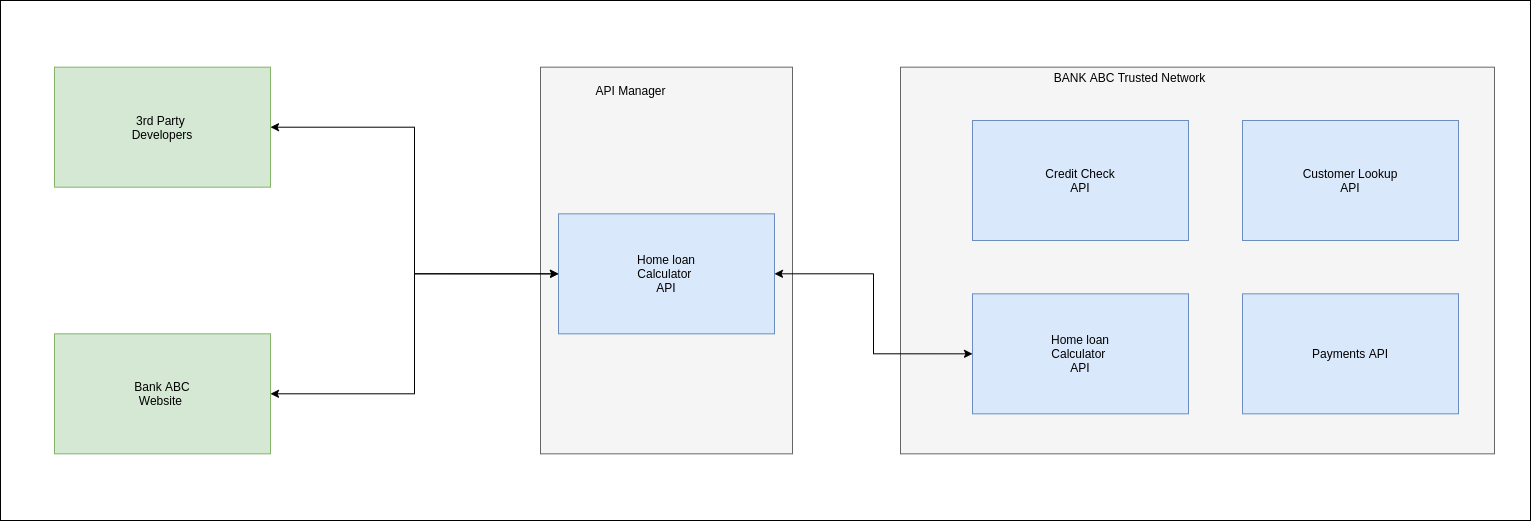

The diagram above was exported from draw.io. Its source (the exported page's mxGraphModel, read from the mxfile embedded in the PNG):
<mxGraphModel dx="980" dy="473" grid="1" gridSize="10" guides="1" tooltips="1" connect="1" arrows="1" fold="1" page="1" pageScale="1" pageWidth="850" pageHeight="1100" math="0" shadow="0">
  <root>
    <mxCell id="0" />
    <mxCell id="1" parent="0" />
    <mxCell id="2" value="" style="group" vertex="1" connectable="0" parent="1">
      <mxGeometry y="60" width="1530" height="520" as="geometry" />
    </mxCell>
    <mxCell id="3" value="" style="rounded=0;whiteSpace=wrap;html=1;" vertex="1" parent="2">
      <mxGeometry width="1530" height="520" as="geometry" />
    </mxCell>
    <mxCell id="4" value="" style="rounded=0;whiteSpace=wrap;html=1;fillColor=#f5f5f5;strokeColor=#666666;fontColor=#333333;" vertex="1" parent="2">
      <mxGeometry x="899.9999999999999" y="66.66666666666667" width="594" height="386.6666666666667" as="geometry" />
    </mxCell>
    <mxCell id="5" value="BANK ABC Trusted Network" style="text;html=1;align=center;verticalAlign=middle;resizable=0;points=[];autosize=1;" vertex="1" parent="2">
      <mxGeometry x="1044" y="66.66666666666667" width="170" height="20" as="geometry" />
    </mxCell>
    <mxCell id="6" value="Payments API" style="rounded=0;whiteSpace=wrap;html=1;fillColor=#dae8fc;strokeColor=#6c8ebf;" vertex="1" parent="2">
      <mxGeometry x="1242" y="293.33333333333337" width="216" height="120.00000000000001" as="geometry" />
    </mxCell>
    <mxCell id="7" value="Credit Check&lt;br&gt;API" style="rounded=0;whiteSpace=wrap;html=1;fillColor=#dae8fc;strokeColor=#6c8ebf;" vertex="1" parent="2">
      <mxGeometry x="971.9999999999999" y="120.00000000000001" width="216" height="120.00000000000001" as="geometry" />
    </mxCell>
    <mxCell id="8" value="Customer Lookup&lt;br&gt;API" style="rounded=0;whiteSpace=wrap;html=1;fillColor=#dae8fc;strokeColor=#6c8ebf;" vertex="1" parent="2">
      <mxGeometry x="1242" y="120.00000000000001" width="216" height="120.00000000000001" as="geometry" />
    </mxCell>
    <mxCell id="9" value="Home loan&lt;br&gt;Calculator&amp;nbsp;&lt;br&gt;API" style="rounded=0;whiteSpace=wrap;html=1;fillColor=#dae8fc;strokeColor=#6c8ebf;" vertex="1" parent="2">
      <mxGeometry x="971.9999999999999" y="293.33333333333337" width="216" height="120.00000000000001" as="geometry" />
    </mxCell>
    <mxCell id="10" value="" style="rounded=0;whiteSpace=wrap;html=1;fillColor=#f5f5f5;strokeColor=#666666;fontColor=#333333;" vertex="1" parent="2">
      <mxGeometry x="539.9999999999999" y="66.66666666666667" width="252" height="386.6666666666667" as="geometry" />
    </mxCell>
    <mxCell id="11" style="edgeStyle=orthogonalEdgeStyle;rounded=0;orthogonalLoop=1;jettySize=auto;html=1;entryX=0;entryY=0.5;entryDx=0;entryDy=0;startArrow=classic;startFill=1;" edge="1" parent="2" source="12" target="9">
      <mxGeometry relative="1" as="geometry" />
    </mxCell>
    <mxCell id="12" value="Home loan&lt;br&gt;Calculator&amp;nbsp;&lt;br&gt;API" style="rounded=0;whiteSpace=wrap;html=1;fillColor=#dae8fc;strokeColor=#6c8ebf;" vertex="1" parent="2">
      <mxGeometry x="558" y="213.33333333333334" width="216" height="120.00000000000001" as="geometry" />
    </mxCell>
    <mxCell id="13" value="API Manager" style="text;html=1;align=center;verticalAlign=middle;resizable=0;points=[];autosize=1;" vertex="1" parent="2">
      <mxGeometry x="585" y="80" width="90" height="20" as="geometry" />
    </mxCell>
    <mxCell id="14" style="edgeStyle=orthogonalEdgeStyle;rounded=0;orthogonalLoop=1;jettySize=auto;html=1;entryX=0;entryY=0.5;entryDx=0;entryDy=0;startArrow=classic;startFill=1;" edge="1" parent="2" source="15" target="12">
      <mxGeometry relative="1" as="geometry" />
    </mxCell>
    <mxCell id="15" value="Bank ABC&lt;br&gt;Website&amp;nbsp;" style="rounded=0;whiteSpace=wrap;html=1;fillColor=#d5e8d4;strokeColor=#82b366;" vertex="1" parent="2">
      <mxGeometry x="54" y="333.3333333333333" width="216" height="120.00000000000001" as="geometry" />
    </mxCell>
    <mxCell id="16" style="edgeStyle=orthogonalEdgeStyle;rounded=0;orthogonalLoop=1;jettySize=auto;html=1;entryX=0;entryY=0.5;entryDx=0;entryDy=0;startArrow=classic;startFill=1;" edge="1" parent="2" source="17" target="12">
      <mxGeometry relative="1" as="geometry" />
    </mxCell>
    <mxCell id="17" value="3rd Party &lt;br&gt;Developers" style="rounded=0;whiteSpace=wrap;html=1;fillColor=#d5e8d4;strokeColor=#82b366;" vertex="1" parent="2">
      <mxGeometry x="54" y="66.66666666666667" width="216" height="120.00000000000001" as="geometry" />
    </mxCell>
  </root>
</mxGraphModel>